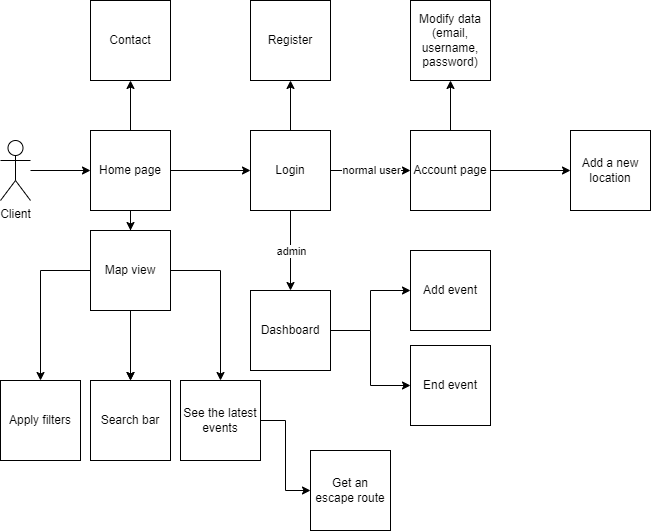

The diagram above was exported from draw.io. Its source (the exported page's mxGraphModel, read from the mxfile embedded in the PNG):
<mxGraphModel dx="1422" dy="734" grid="1" gridSize="10" guides="1" tooltips="1" connect="1" arrows="1" fold="1" page="1" pageScale="1" pageWidth="827" pageHeight="1169" math="0" shadow="0">
  <root>
    <mxCell id="0" />
    <mxCell id="1" parent="0" />
    <mxCell id="-3gm-3BahP52m_-dEOsr-16" value="" style="edgeStyle=orthogonalEdgeStyle;rounded=0;orthogonalLoop=1;jettySize=auto;html=1;" edge="1" parent="1" source="-3gm-3BahP52m_-dEOsr-1" target="-3gm-3BahP52m_-dEOsr-2">
      <mxGeometry relative="1" as="geometry" />
    </mxCell>
    <mxCell id="-3gm-3BahP52m_-dEOsr-1" value="Client" style="shape=umlActor;verticalLabelPosition=bottom;verticalAlign=top;html=1;outlineConnect=0;" vertex="1" parent="1">
      <mxGeometry x="20" y="380" width="30" height="60" as="geometry" />
    </mxCell>
    <mxCell id="-3gm-3BahP52m_-dEOsr-4" value="" style="edgeStyle=orthogonalEdgeStyle;rounded=0;orthogonalLoop=1;jettySize=auto;html=1;" edge="1" parent="1" source="-3gm-3BahP52m_-dEOsr-2" target="-3gm-3BahP52m_-dEOsr-3">
      <mxGeometry relative="1" as="geometry" />
    </mxCell>
    <mxCell id="-3gm-3BahP52m_-dEOsr-6" value="" style="edgeStyle=orthogonalEdgeStyle;rounded=0;orthogonalLoop=1;jettySize=auto;html=1;" edge="1" parent="1" source="-3gm-3BahP52m_-dEOsr-2" target="-3gm-3BahP52m_-dEOsr-5">
      <mxGeometry relative="1" as="geometry" />
    </mxCell>
    <mxCell id="-3gm-3BahP52m_-dEOsr-15" value="" style="edgeStyle=orthogonalEdgeStyle;rounded=0;orthogonalLoop=1;jettySize=auto;html=1;" edge="1" parent="1" source="-3gm-3BahP52m_-dEOsr-2" target="-3gm-3BahP52m_-dEOsr-14">
      <mxGeometry relative="1" as="geometry" />
    </mxCell>
    <mxCell id="-3gm-3BahP52m_-dEOsr-2" value="Home page" style="whiteSpace=wrap;html=1;aspect=fixed;" vertex="1" parent="1">
      <mxGeometry x="110" y="370" width="80" height="80" as="geometry" />
    </mxCell>
    <mxCell id="-3gm-3BahP52m_-dEOsr-3" value="Contact" style="whiteSpace=wrap;html=1;aspect=fixed;" vertex="1" parent="1">
      <mxGeometry x="110" y="240" width="80" height="80" as="geometry" />
    </mxCell>
    <mxCell id="-3gm-3BahP52m_-dEOsr-8" value="" style="edgeStyle=orthogonalEdgeStyle;rounded=0;orthogonalLoop=1;jettySize=auto;html=1;" edge="1" parent="1" source="-3gm-3BahP52m_-dEOsr-5" target="-3gm-3BahP52m_-dEOsr-7">
      <mxGeometry relative="1" as="geometry" />
    </mxCell>
    <mxCell id="-3gm-3BahP52m_-dEOsr-9" value="" style="edgeStyle=orthogonalEdgeStyle;rounded=0;orthogonalLoop=1;jettySize=auto;html=1;" edge="1" parent="1" source="-3gm-3BahP52m_-dEOsr-5" target="-3gm-3BahP52m_-dEOsr-7">
      <mxGeometry relative="1" as="geometry" />
    </mxCell>
    <mxCell id="-3gm-3BahP52m_-dEOsr-11" value="" style="edgeStyle=orthogonalEdgeStyle;rounded=0;orthogonalLoop=1;jettySize=auto;html=1;" edge="1" parent="1" source="-3gm-3BahP52m_-dEOsr-5" target="-3gm-3BahP52m_-dEOsr-10">
      <mxGeometry relative="1" as="geometry" />
    </mxCell>
    <mxCell id="-3gm-3BahP52m_-dEOsr-13" value="" style="edgeStyle=orthogonalEdgeStyle;rounded=0;orthogonalLoop=1;jettySize=auto;html=1;" edge="1" parent="1" source="-3gm-3BahP52m_-dEOsr-5" target="-3gm-3BahP52m_-dEOsr-12">
      <mxGeometry relative="1" as="geometry" />
    </mxCell>
    <mxCell id="-3gm-3BahP52m_-dEOsr-5" value="Map view" style="whiteSpace=wrap;html=1;aspect=fixed;" vertex="1" parent="1">
      <mxGeometry x="110" y="470" width="80" height="80" as="geometry" />
    </mxCell>
    <mxCell id="-3gm-3BahP52m_-dEOsr-7" value="Search bar" style="whiteSpace=wrap;html=1;aspect=fixed;" vertex="1" parent="1">
      <mxGeometry x="110" y="620" width="80" height="80" as="geometry" />
    </mxCell>
    <mxCell id="-3gm-3BahP52m_-dEOsr-35" value="" style="edgeStyle=orthogonalEdgeStyle;rounded=0;orthogonalLoop=1;jettySize=auto;html=1;" edge="1" parent="1" source="-3gm-3BahP52m_-dEOsr-10" target="-3gm-3BahP52m_-dEOsr-34">
      <mxGeometry relative="1" as="geometry" />
    </mxCell>
    <mxCell id="-3gm-3BahP52m_-dEOsr-10" value="See the latest events" style="whiteSpace=wrap;html=1;aspect=fixed;" vertex="1" parent="1">
      <mxGeometry x="200" y="620" width="80" height="80" as="geometry" />
    </mxCell>
    <mxCell id="-3gm-3BahP52m_-dEOsr-12" value="Apply filters" style="whiteSpace=wrap;html=1;aspect=fixed;" vertex="1" parent="1">
      <mxGeometry x="20" y="620" width="80" height="80" as="geometry" />
    </mxCell>
    <mxCell id="-3gm-3BahP52m_-dEOsr-19" value="" style="edgeStyle=orthogonalEdgeStyle;rounded=0;orthogonalLoop=1;jettySize=auto;html=1;" edge="1" parent="1" source="-3gm-3BahP52m_-dEOsr-14" target="-3gm-3BahP52m_-dEOsr-18">
      <mxGeometry relative="1" as="geometry" />
    </mxCell>
    <mxCell id="-3gm-3BahP52m_-dEOsr-21" value="" style="edgeStyle=orthogonalEdgeStyle;rounded=0;orthogonalLoop=1;jettySize=auto;html=1;" edge="1" parent="1" source="-3gm-3BahP52m_-dEOsr-14" target="-3gm-3BahP52m_-dEOsr-20">
      <mxGeometry relative="1" as="geometry" />
    </mxCell>
    <mxCell id="-3gm-3BahP52m_-dEOsr-22" value="normal user" style="edgeLabel;html=1;align=center;verticalAlign=middle;resizable=0;points=[];" vertex="1" connectable="0" parent="-3gm-3BahP52m_-dEOsr-21">
      <mxGeometry x="-0.175" y="2" relative="1" as="geometry">
        <mxPoint x="7" y="1" as="offset" />
      </mxGeometry>
    </mxCell>
    <mxCell id="-3gm-3BahP52m_-dEOsr-24" value="" style="edgeStyle=orthogonalEdgeStyle;rounded=0;orthogonalLoop=1;jettySize=auto;html=1;" edge="1" parent="1" source="-3gm-3BahP52m_-dEOsr-14" target="-3gm-3BahP52m_-dEOsr-23">
      <mxGeometry relative="1" as="geometry" />
    </mxCell>
    <mxCell id="-3gm-3BahP52m_-dEOsr-25" value="admin" style="edgeLabel;html=1;align=center;verticalAlign=middle;resizable=0;points=[];" vertex="1" connectable="0" parent="-3gm-3BahP52m_-dEOsr-24">
      <mxGeometry x="-0.3357" y="-2" relative="1" as="geometry">
        <mxPoint x="2" y="13" as="offset" />
      </mxGeometry>
    </mxCell>
    <mxCell id="-3gm-3BahP52m_-dEOsr-14" value="Login" style="whiteSpace=wrap;html=1;aspect=fixed;" vertex="1" parent="1">
      <mxGeometry x="270" y="370" width="80" height="80" as="geometry" />
    </mxCell>
    <mxCell id="-3gm-3BahP52m_-dEOsr-18" value="Register" style="whiteSpace=wrap;html=1;aspect=fixed;" vertex="1" parent="1">
      <mxGeometry x="270" y="240" width="80" height="80" as="geometry" />
    </mxCell>
    <mxCell id="-3gm-3BahP52m_-dEOsr-31" value="" style="edgeStyle=orthogonalEdgeStyle;rounded=0;orthogonalLoop=1;jettySize=auto;html=1;" edge="1" parent="1" source="-3gm-3BahP52m_-dEOsr-20" target="-3gm-3BahP52m_-dEOsr-30">
      <mxGeometry relative="1" as="geometry" />
    </mxCell>
    <mxCell id="-3gm-3BahP52m_-dEOsr-33" value="" style="edgeStyle=orthogonalEdgeStyle;rounded=0;orthogonalLoop=1;jettySize=auto;html=1;" edge="1" parent="1" source="-3gm-3BahP52m_-dEOsr-20" target="-3gm-3BahP52m_-dEOsr-32">
      <mxGeometry relative="1" as="geometry" />
    </mxCell>
    <mxCell id="-3gm-3BahP52m_-dEOsr-20" value="Account page" style="whiteSpace=wrap;html=1;aspect=fixed;" vertex="1" parent="1">
      <mxGeometry x="430" y="370" width="80" height="80" as="geometry" />
    </mxCell>
    <mxCell id="-3gm-3BahP52m_-dEOsr-27" value="" style="edgeStyle=orthogonalEdgeStyle;rounded=0;orthogonalLoop=1;jettySize=auto;html=1;" edge="1" parent="1" source="-3gm-3BahP52m_-dEOsr-23" target="-3gm-3BahP52m_-dEOsr-26">
      <mxGeometry relative="1" as="geometry" />
    </mxCell>
    <mxCell id="-3gm-3BahP52m_-dEOsr-29" value="" style="edgeStyle=orthogonalEdgeStyle;rounded=0;orthogonalLoop=1;jettySize=auto;html=1;" edge="1" parent="1" source="-3gm-3BahP52m_-dEOsr-23" target="-3gm-3BahP52m_-dEOsr-28">
      <mxGeometry relative="1" as="geometry" />
    </mxCell>
    <mxCell id="-3gm-3BahP52m_-dEOsr-23" value="Dashboard" style="whiteSpace=wrap;html=1;aspect=fixed;" vertex="1" parent="1">
      <mxGeometry x="270" y="530" width="80" height="80" as="geometry" />
    </mxCell>
    <mxCell id="-3gm-3BahP52m_-dEOsr-26" value="Add event" style="whiteSpace=wrap;html=1;aspect=fixed;" vertex="1" parent="1">
      <mxGeometry x="430" y="490" width="80" height="80" as="geometry" />
    </mxCell>
    <mxCell id="-3gm-3BahP52m_-dEOsr-28" value="End event" style="whiteSpace=wrap;html=1;aspect=fixed;" vertex="1" parent="1">
      <mxGeometry x="430" y="585" width="80" height="80" as="geometry" />
    </mxCell>
    <mxCell id="-3gm-3BahP52m_-dEOsr-30" value="Add a new location" style="whiteSpace=wrap;html=1;aspect=fixed;" vertex="1" parent="1">
      <mxGeometry x="590" y="370" width="80" height="80" as="geometry" />
    </mxCell>
    <mxCell id="-3gm-3BahP52m_-dEOsr-32" value="Modify data (email, username, password)" style="whiteSpace=wrap;html=1;aspect=fixed;" vertex="1" parent="1">
      <mxGeometry x="430" y="240" width="80" height="80" as="geometry" />
    </mxCell>
    <mxCell id="-3gm-3BahP52m_-dEOsr-34" value="Get an escape route" style="whiteSpace=wrap;html=1;aspect=fixed;" vertex="1" parent="1">
      <mxGeometry x="330" y="690" width="80" height="80" as="geometry" />
    </mxCell>
  </root>
</mxGraphModel>